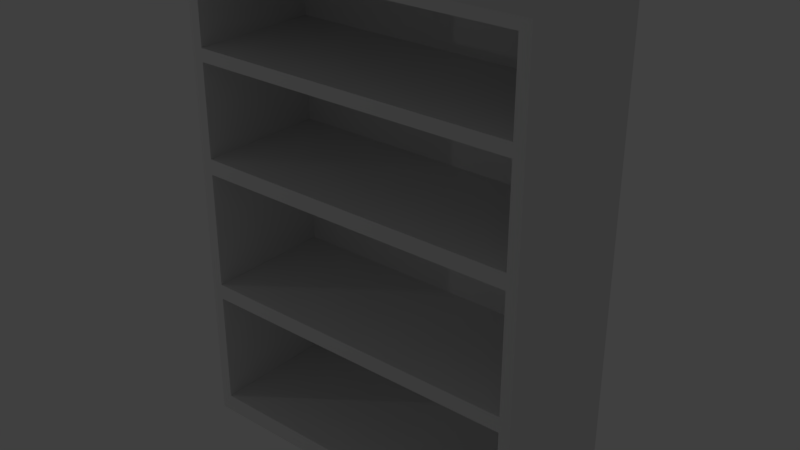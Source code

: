 # Source: Kast.blend  (saved by Blender 2.78.0; exported with 4.5.12 LTS)
import bpy
from mathutils import Matrix  # noqa: F401  (used for matrix-valued properties, if any)

bpy.ops.wm.read_factory_settings(use_empty=True)
scene = bpy.context.scene
scene.name = 'Scene'

# ---- collections
col_collection_1 = bpy.data.collections.new('Collection 1'); scene.collection.children.link(col_collection_1)

# ---- materials (node trees are filled in below, after node groups)
mat_material_001 = bpy.data.materials.new('Material.001')
mat_material_001.alpha_threshold = 0.0
mat_material_001.use_transparent_shadow = False
mat_material_001.roughness = 0.5

# ---- material node trees

# ---- world
world_world = bpy.data.worlds.new('World'); scene.world = world_world
world_world.color = (0.05088, 0.05088, 0.05088)
world_world.use_sun_shadow = False
world_world.sun_shadow_jitter_overblur = 0.0
world_world.cycles.sampling_method = 'MANUAL'

# ---- lights
light_lamp = bpy.data.lights.new('Lamp', 'POINT')
light_lamp.transmission_factor = 0.0
light_lamp.cutoff_distance = 30.0
light_lamp.energy = 100.0
light_lamp.shadow_buffer_clip_start = 1.001
light_lamp.shadow_soft_size = 0.1
light_lamp.shadow_maximum_resolution = 0.006
light_lamp.use_absolute_resolution = True

# ---- meshes
me_kast = bpy.data.meshes.new('Kast')
me_kast.from_pydata([(3.506, -4.922, -1.192), (-3.506, -4.922, -1.192), (3.506, 4.64, -1.192), (-3.506, 4.64, -1.192), (-3.283, -4.563, -0.8691), (3.284, -4.563, -0.8691), (-3.283, 4.431, -0.8691), (3.284, 4.431, -0.8691), (-3.283, 2.822, -0.8691), (3.284, 2.822, -0.8691), (-3.506, 2.822, -1.192), (-3.283, 2.564, -0.8691), (3.284, 2.564, -0.8691), (-3.283, 0.7063, -0.8691), (3.284, 0.7063, -0.8691), (-3.506, 0.7063, -1.192), (-3.283, 0.3944, -0.8691), (3.284, 0.3944, -0.8691), (-3.283, -1.946, -0.8691), (3.284, -1.946, -0.8691), (-3.506, -1.946, -1.192), (-3.283, -2.258, -0.8691), (3.284, -2.258, -0.8691), (-3.283, -4.922, 1.727), (-3.506, -4.922, 1.727), (3.506, 4.431, 1.727), (3.506, 4.64, 1.727), (-3.506, 4.431, 1.727), (-3.506, 4.64, 1.727), (-3.283, 4.64, 1.727), (3.284, -4.922, 1.727), (3.284, 4.64, 1.727), (-3.283, -4.563, 1.727), (3.506, -4.922, 1.727), (3.284, -4.563, 1.727), (3.506, -4.563, 1.727), (-3.506, -4.563, 1.727), (-3.283, -2.258, 1.727), (3.284, -2.258, 1.727), (3.506, 2.822, 1.727), (-3.506, 2.822, 1.727), (-3.283, 4.431, 1.727), (3.284, 4.431, 1.727), (-3.283, 2.822, 1.727), (3.284, 2.822, 1.727), (3.506, 2.564, 1.727), (-3.506, 2.564, 1.727), (-3.283, 2.564, 1.727), (3.284, 2.564, 1.727), (3.506, 0.7063, 1.727), (-3.506, 0.7063, 1.727), (-3.283, 0.7063, 1.727), (3.284, 0.7063, 1.727), (3.506, 0.3944, 1.727), (-3.506, 0.3944, 1.727), (-3.283, 0.3944, 1.727), (3.284, 0.3944, 1.727), (3.506, -1.946, 1.727), (-3.506, -1.946, 1.727), (-3.283, -1.946, 1.727), (3.284, -1.946, 1.727), (3.506, -2.258, 1.727), (-3.506, -2.258, 1.727)], [], [(3, 2, 0, 1, 20, 15, 10), (0, 33, 30, 23, 24, 1), (31, 26, 2, 3, 28, 29), (21, 22, 38, 37), (19, 18, 59, 60), (9, 7, 6, 8), (12, 14, 52, 48), (13, 11, 47, 51), (5, 4, 32, 34), (14, 12, 11, 13), (1, 24, 36, 62, 58, 54, 50, 46, 40, 27, 28, 3, 10, 15, 20), (16, 17, 56, 55), (19, 17, 16, 18), (14, 13, 51, 52), (0, 2, 26, 25, 39, 45, 49, 53, 57, 61, 35, 33), (7, 9, 44, 42), (5, 22, 21, 4), (22, 5, 34, 38), (41, 29, 28, 27), (42, 31, 29, 41), (25, 26, 31, 42), (33, 35, 34, 30), (30, 34, 32, 23), (23, 32, 36, 24), (39, 25, 42, 44), (43, 41, 27, 40), (47, 43, 40, 46), (48, 44, 43, 47), (45, 39, 44, 48), (49, 45, 48, 52), (51, 47, 46, 50), (55, 51, 50, 54), (56, 52, 51, 55), (53, 49, 52, 56), (57, 53, 56, 60), (59, 55, 54, 58), (37, 59, 58, 62), (38, 60, 59, 37), (61, 57, 60, 38), (35, 61, 38, 34), (32, 37, 62, 36), (6, 7, 42, 41), (18, 16, 55, 59), (9, 8, 43, 44), (17, 19, 60, 56), (11, 12, 48, 47), (4, 21, 37, 32), (8, 6, 41, 43)])
_uv = me_kast.uv_layers.new(name='UVMap')
_uv.uv.foreach_set('vector', [0.0, 1.0, 0.0, 0.0, 1.0, 0.0, 1.0, 1.0, 1.0, 1.0, 1.0, 1.0, 1.0, 1.0, 0.0, 0.0, 1.0, 1.0, 1.0, 1.0, 1.0, 1.0, 0.0, 1.0, 0.0, 1.0, 1.0, 1.0, 0.0, 1.0, 0.0, 0.0, 1.0, 0.0, 1.0, 1.0, 1.0, 1.0, 0.0, 0.0, 1.0, 0.0, 1.0, 1.0, 0.0, 1.0, 0.0, 0.0, 1.0, 0.0, 1.0, 1.0, 0.0, 1.0, 0.0, 0.0, 1.0, 0.0, 1.0, 1.0, 0.0, 1.0, 0.0, 0.0, 1.0, 0.0, 1.0, 1.0, 0.0, 1.0, 0.0, 0.0, 1.0, 0.0, 1.0, 1.0, 0.0, 1.0, 0.0, 0.0, 1.0, 0.0, 1.0, 1.0, 0.0, 1.0, 0.0, 0.0, 1.0, 0.0, 1.0, 1.0, 0.0, 1.0, 0.0, 1.0, 1.0, 1.0, 1.0, 1.0, 1.0, 1.0, 1.0, 1.0, 1.0, 1.0, 1.0, 1.0, 1.0, 1.0, 1.0, 1.0, 1.0, 1.0, 0.0, 1.0, 1.0, 1.0, 1.0, 1.0, 1.0, 1.0, 1.0, 1.0, 0.0, 0.0, 1.0, 0.0, 1.0, 1.0, 0.0, 1.0, 0.0, 0.0, 1.0, 0.0, 1.0, 1.0, 0.0, 1.0, 0.0, 0.0, 1.0, 0.0, 1.0, 1.0, 0.0, 1.0, 0.0, 0.0, 1.0, 0.0, 1.0, 1.0, 1.0, 1.0, 1.0, 1.0, 1.0, 1.0, 1.0, 1.0, 1.0, 1.0, 1.0, 1.0, 1.0, 1.0, 1.0, 1.0, 0.0, 1.0, 0.0, 0.0, 1.0, 0.0, 1.0, 1.0, 0.0, 1.0, 0.0, 0.0, 1.0, 0.0, 1.0, 1.0, 0.0, 1.0, 0.0, 0.0, 1.0, 0.0, 1.0, 1.0, 0.0, 1.0, 0.0, 0.0, 1.0, 0.0, 1.0, 1.0, 0.0, 1.0, 0.0, 0.0, 1.0, 0.0, 1.0, 1.0, 0.0, 1.0, 0.0, 0.0, 1.0, 0.0, 1.0, 1.0, 0.0, 1.0, 0.0, 0.0, 1.0, 0.0, 1.0, 1.0, 0.0, 1.0, 0.0, 0.0, 1.0, 0.0, 1.0, 1.0, 0.0, 1.0, 0.0, 0.0, 1.0, 0.0, 1.0, 1.0, 0.0, 1.0, 0.0, 0.0, 1.0, 0.0, 1.0, 1.0, 0.0, 1.0, 0.0, 0.0, 1.0, 0.0, 1.0, 1.0, 0.0, 1.0, 0.0, 0.0, 1.0, 0.0, 1.0, 1.0, 0.0, 1.0, 0.0, 0.0, 1.0, 0.0, 1.0, 1.0, 0.0, 1.0, 0.0, 0.0, 1.0, 0.0, 1.0, 1.0, 0.0, 1.0, 0.0, 0.0, 1.0, 0.0, 1.0, 1.0, 0.0, 1.0, 0.0, 0.0, 1.0, 0.0, 1.0, 1.0, 0.0, 1.0, 0.0, 0.0, 1.0, 0.0, 1.0, 1.0, 0.0, 1.0, 0.0, 0.0, 1.0, 0.0, 1.0, 1.0, 0.0, 1.0, 0.0, 0.0, 1.0, 0.0, 1.0, 1.0, 0.0, 1.0, 0.0, 0.0, 1.0, 0.0, 1.0, 1.0, 0.0, 1.0, 0.0, 0.0, 1.0, 0.0, 1.0, 1.0, 0.0, 1.0, 0.0, 0.0, 1.0, 0.0, 1.0, 1.0, 0.0, 1.0, 0.0, 0.0, 1.0, 0.0, 1.0, 1.0, 0.0, 1.0, 0.0, 0.0, 1.0, 0.0, 1.0, 1.0, 0.0, 1.0, 0.0, 0.0, 1.0, 0.0, 1.0, 1.0, 0.0, 1.0, 0.0, 0.0, 1.0, 0.0, 1.0, 1.0, 0.0, 1.0, 0.0, 0.0, 1.0, 0.0, 1.0, 1.0, 0.0, 1.0, 0.0, 0.0, 1.0, 0.0, 1.0, 1.0, 0.0, 1.0, 0.0, 0.0, 1.0, 0.0, 1.0, 1.0, 0.0, 1.0, 0.0, 0.0, 1.0, 0.0, 1.0, 1.0, 0.0, 1.0, 0.0, 0.0, 1.0, 0.0, 1.0, 1.0, 0.0, 1.0, 0.0, 0.0, 1.0, 0.0, 1.0, 1.0, 0.0, 1.0, 0.0, 0.0, 1.0, 0.0, 1.0, 1.0, 0.0, 1.0])
me_kast.materials.append(mat_material_001)
me_kast.use_remesh_preserve_volume = False
me_kast.use_remesh_preserve_attributes = False
me_kast.use_mirror_vertex_groups = False
me_kast.update()

# ---- objects
ob_kast = bpy.data.objects.new('Kast', me_kast)
ob_lamp = bpy.data.objects.new('Lamp', light_lamp)

# ---- transforms, parenting, visibility, modifiers, constraints
ob_kast.location = (0.0, 0.0, 0.0)
ob_kast.rotation_euler = (1.571, 0.0, 0.0)
ob_kast.lock_rotations_4d = False
ob_kast.empty_display_type = 'ARROWS'
ob_kast.lineart.crease_threshold = 0.0
ob_lamp.location = (-13.45, -9.185, 2.32)
ob_lamp.rotation_euler = (0.6503, 0.05522, 1.866)
ob_lamp.lock_rotations_4d = False
ob_lamp.empty_display_type = 'ARROWS'
ob_lamp.color = (0.0, 0.0, 0.0, 0.0)
ob_lamp.lineart.crease_threshold = 0.0

# ---- collection membership
col_collection_1.objects.link(ob_kast)
col_collection_1.objects.link(ob_lamp)

# ---- scene / render settings (as saved in the file)
scene.frame_start = 1; scene.frame_end = 250; scene.frame_set(4)
scene.render.engine = 'BLENDER_EEVEE_NEXT'
scene.render.resolution_percentage = 50
scene.render.dither_intensity = 0.0
scene.cycles.use_denoising = False
scene.cycles.samples = 128
scene.cycles.sampling_pattern = 'TABULATED_SOBOL'
scene.cycles.light_sampling_threshold = 0.0
scene.cycles.use_adaptive_sampling = False
scene.cycles.use_light_tree = False
scene.cycles.blur_glossy = 0.0
scene.cycles.sample_clamp_indirect = 0.0
scene.view_settings.view_transform = 'Standard'
bpy.context.view_layer.update()

# ---- added for rendering (the .blend has no active camera): camera
cam_auto = bpy.data.cameras.new('AutoCamera')
cam_auto.lens = 50.0
cam_auto.sensor_width = 36.0
cam_auto.clip_end = 1000.0
ob_auto_camera = bpy.data.objects.new('AutoCamera', cam_auto)
scene.collection.objects.link(ob_auto_camera)
ob_auto_camera.location = (11.2984, -13.8256, 8.898)
ob_auto_camera.rotation_euler = (1.09748, -7.21219e-08, 0.694738)
scene.camera = ob_auto_camera
bpy.context.view_layer.update()
